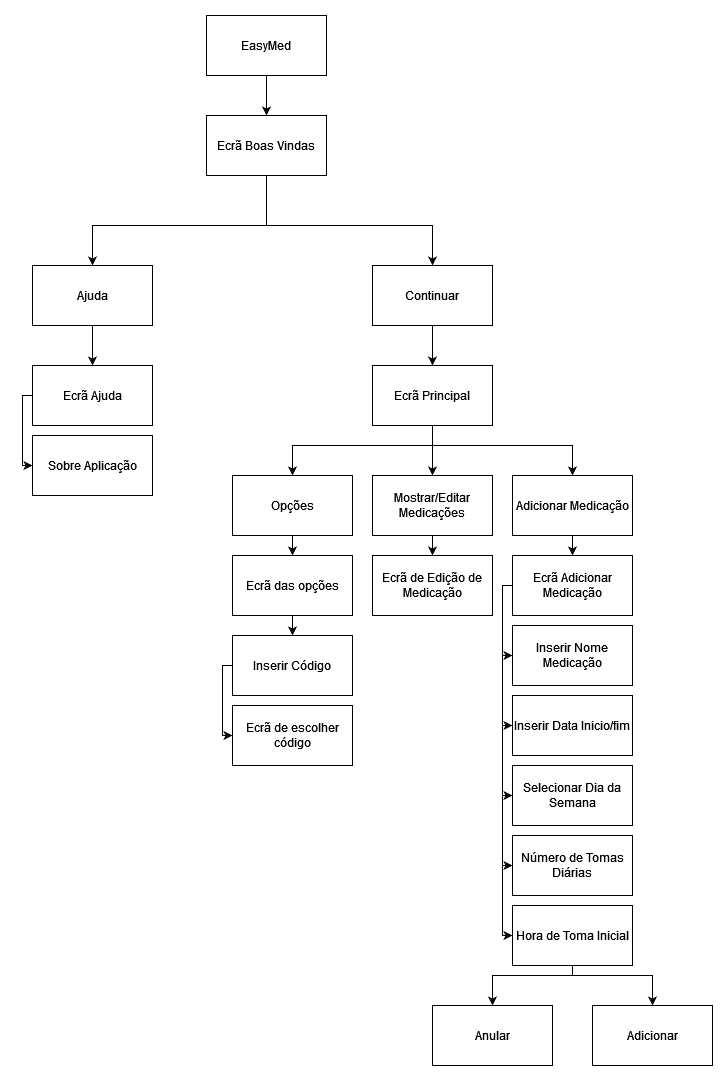

The diagram above was exported from draw.io. Its source (the exported page's mxGraphModel, read from the mxfile embedded in the PNG):
<mxGraphModel dx="1038" dy="1733" grid="1" gridSize="10" guides="1" tooltips="1" connect="1" arrows="1" fold="1" page="1" pageScale="1" pageWidth="827" pageHeight="1169" math="0" shadow="0">
  <root>
    <mxCell id="0" />
    <mxCell id="1" parent="0" />
    <mxCell id="XvRMwN8esuHtSS2lWpCH-1" value="&lt;div&gt;EasyMed&lt;/div&gt;" style="rounded=0;whiteSpace=wrap;html=1;" parent="1" vertex="1">
      <mxGeometry x="354" y="-90" width="120" height="60" as="geometry" />
    </mxCell>
    <mxCell id="XvRMwN8esuHtSS2lWpCH-2" value="" style="endArrow=classic;html=1;rounded=0;exitX=0.5;exitY=1;exitDx=0;exitDy=0;startArrow=none;" parent="1" source="DSTxIG2g4ZL8pvmRq_QJ-2" edge="1">
      <mxGeometry width="50" height="50" relative="1" as="geometry">
        <mxPoint x="390" y="320" as="sourcePoint" />
        <mxPoint x="580" y="160" as="targetPoint" />
        <Array as="points">
          <mxPoint x="414" y="120" />
          <mxPoint x="580" y="120" />
        </Array>
      </mxGeometry>
    </mxCell>
    <mxCell id="XvRMwN8esuHtSS2lWpCH-3" value="" style="endArrow=classic;html=1;rounded=0;" parent="1" edge="1">
      <mxGeometry width="50" height="50" relative="1" as="geometry">
        <mxPoint x="420" y="120" as="sourcePoint" />
        <mxPoint x="240" y="160" as="targetPoint" />
        <Array as="points">
          <mxPoint x="240" y="120" />
        </Array>
      </mxGeometry>
    </mxCell>
    <mxCell id="XvRMwN8esuHtSS2lWpCH-4" value="&lt;div&gt;Ajuda&lt;/div&gt;" style="rounded=0;whiteSpace=wrap;html=1;" parent="1" vertex="1">
      <mxGeometry x="180" y="160" width="120" height="60" as="geometry" />
    </mxCell>
    <mxCell id="XvRMwN8esuHtSS2lWpCH-5" value="Continuar" style="rounded=0;whiteSpace=wrap;html=1;" parent="1" vertex="1">
      <mxGeometry x="520" y="160" width="120" height="60" as="geometry" />
    </mxCell>
    <mxCell id="XvRMwN8esuHtSS2lWpCH-6" value="" style="endArrow=classic;html=1;rounded=0;exitX=0.5;exitY=1;exitDx=0;exitDy=0;" parent="1" source="XvRMwN8esuHtSS2lWpCH-5" target="XvRMwN8esuHtSS2lWpCH-7" edge="1">
      <mxGeometry width="50" height="50" relative="1" as="geometry">
        <mxPoint x="530" y="320" as="sourcePoint" />
        <mxPoint x="580" y="260" as="targetPoint" />
      </mxGeometry>
    </mxCell>
    <mxCell id="XvRMwN8esuHtSS2lWpCH-7" value="Ecrã Principal" style="rounded=0;whiteSpace=wrap;html=1;" parent="1" vertex="1">
      <mxGeometry x="520" y="260" width="120" height="60" as="geometry" />
    </mxCell>
    <mxCell id="XvRMwN8esuHtSS2lWpCH-9" value="Adicionar Medicação " style="rounded=0;whiteSpace=wrap;html=1;" parent="1" vertex="1">
      <mxGeometry x="660" y="370" width="120" height="60" as="geometry" />
    </mxCell>
    <mxCell id="XvRMwN8esuHtSS2lWpCH-10" value="" style="endArrow=classic;html=1;rounded=0;" parent="1" edge="1">
      <mxGeometry width="50" height="50" relative="1" as="geometry">
        <mxPoint x="580" y="340" as="sourcePoint" />
        <mxPoint x="580" y="370" as="targetPoint" />
      </mxGeometry>
    </mxCell>
    <mxCell id="XvRMwN8esuHtSS2lWpCH-11" value="Mostrar/Editar Medicações" style="rounded=0;whiteSpace=wrap;html=1;" parent="1" vertex="1">
      <mxGeometry x="520" y="370" width="120" height="60" as="geometry" />
    </mxCell>
    <mxCell id="XvRMwN8esuHtSS2lWpCH-12" value="&lt;div&gt;Opções&lt;/div&gt;" style="rounded=0;whiteSpace=wrap;html=1;" parent="1" vertex="1">
      <mxGeometry x="380" y="370" width="120" height="60" as="geometry" />
    </mxCell>
    <mxCell id="XvRMwN8esuHtSS2lWpCH-13" value="" style="endArrow=classic;html=1;rounded=0;entryX=0.5;entryY=0;entryDx=0;entryDy=0;" parent="1" target="XvRMwN8esuHtSS2lWpCH-12" edge="1">
      <mxGeometry width="50" height="50" relative="1" as="geometry">
        <mxPoint x="580" y="340" as="sourcePoint" />
        <mxPoint x="464" y="290" as="targetPoint" />
        <Array as="points">
          <mxPoint x="440" y="340" />
        </Array>
      </mxGeometry>
    </mxCell>
    <mxCell id="XvRMwN8esuHtSS2lWpCH-14" value="&lt;div&gt;Inserir Código&lt;/div&gt;" style="rounded=0;whiteSpace=wrap;html=1;" parent="1" vertex="1">
      <mxGeometry x="380" y="530" width="120" height="60" as="geometry" />
    </mxCell>
    <mxCell id="XvRMwN8esuHtSS2lWpCH-16" value="Inserir Nome Medicação" style="rounded=0;whiteSpace=wrap;html=1;" parent="1" vertex="1">
      <mxGeometry x="660" y="520" width="120" height="60" as="geometry" />
    </mxCell>
    <mxCell id="XvRMwN8esuHtSS2lWpCH-17" value="Inserir Data Inicio/fim" style="rounded=0;whiteSpace=wrap;html=1;" parent="1" vertex="1">
      <mxGeometry x="660" y="590" width="120" height="60" as="geometry" />
    </mxCell>
    <mxCell id="XvRMwN8esuHtSS2lWpCH-18" value="Selecionar Dia da Semana" style="rounded=0;whiteSpace=wrap;html=1;" parent="1" vertex="1">
      <mxGeometry x="660" y="660" width="120" height="60" as="geometry" />
    </mxCell>
    <mxCell id="XvRMwN8esuHtSS2lWpCH-19" value="&lt;div&gt;Número de Tomas Diárias&lt;br&gt;&lt;/div&gt;" style="rounded=0;whiteSpace=wrap;html=1;" parent="1" vertex="1">
      <mxGeometry x="660" y="730" width="120" height="60" as="geometry" />
    </mxCell>
    <mxCell id="XvRMwN8esuHtSS2lWpCH-20" value="&lt;div&gt;Hora de Toma Inicial&lt;/div&gt;" style="rounded=0;whiteSpace=wrap;html=1;" parent="1" vertex="1">
      <mxGeometry x="660" y="800" width="120" height="60" as="geometry" />
    </mxCell>
    <mxCell id="XvRMwN8esuHtSS2lWpCH-30" value="&lt;div&gt;Ecrã Ajuda&lt;/div&gt;" style="rounded=0;whiteSpace=wrap;html=1;" parent="1" vertex="1">
      <mxGeometry x="180" y="260" width="120" height="60" as="geometry" />
    </mxCell>
    <mxCell id="XvRMwN8esuHtSS2lWpCH-31" value="" style="endArrow=classic;html=1;rounded=0;exitX=0.5;exitY=1;exitDx=0;exitDy=0;entryX=0.5;entryY=0;entryDx=0;entryDy=0;" parent="1" source="XvRMwN8esuHtSS2lWpCH-4" target="XvRMwN8esuHtSS2lWpCH-30" edge="1">
      <mxGeometry width="50" height="50" relative="1" as="geometry">
        <mxPoint x="230" y="430" as="sourcePoint" />
        <mxPoint x="280" y="380" as="targetPoint" />
      </mxGeometry>
    </mxCell>
    <mxCell id="DSTxIG2g4ZL8pvmRq_QJ-2" value="&lt;div&gt;Ecrã Boas Vindas&lt;/div&gt;" style="rounded=0;whiteSpace=wrap;html=1;" parent="1" vertex="1">
      <mxGeometry x="354" y="10" width="120" height="60" as="geometry" />
    </mxCell>
    <mxCell id="DSTxIG2g4ZL8pvmRq_QJ-3" value="" style="endArrow=none;html=1;rounded=0;exitX=0.5;exitY=1;exitDx=0;exitDy=0;" parent="1" source="XvRMwN8esuHtSS2lWpCH-1" target="DSTxIG2g4ZL8pvmRq_QJ-2" edge="1">
      <mxGeometry width="50" height="50" relative="1" as="geometry">
        <mxPoint x="414" y="-50" as="sourcePoint" />
        <mxPoint x="580" y="160" as="targetPoint" />
        <Array as="points" />
      </mxGeometry>
    </mxCell>
    <mxCell id="DSTxIG2g4ZL8pvmRq_QJ-4" value="" style="endArrow=classic;html=1;rounded=0;exitX=0.5;exitY=1;exitDx=0;exitDy=0;entryX=0.5;entryY=0;entryDx=0;entryDy=0;" parent="1" source="XvRMwN8esuHtSS2lWpCH-1" target="DSTxIG2g4ZL8pvmRq_QJ-2" edge="1">
      <mxGeometry width="50" height="50" relative="1" as="geometry">
        <mxPoint x="390" y="220" as="sourcePoint" />
        <mxPoint x="440" y="170" as="targetPoint" />
      </mxGeometry>
    </mxCell>
    <mxCell id="DSTxIG2g4ZL8pvmRq_QJ-7" value="Ecrã das opções" style="rounded=0;whiteSpace=wrap;html=1;" parent="1" vertex="1">
      <mxGeometry x="380" y="450" width="120" height="60" as="geometry" />
    </mxCell>
    <mxCell id="DSTxIG2g4ZL8pvmRq_QJ-8" value="Ecrã Adicionar Medicação" style="rounded=0;whiteSpace=wrap;html=1;" parent="1" vertex="1">
      <mxGeometry x="660" y="450" width="120" height="60" as="geometry" />
    </mxCell>
    <mxCell id="DSTxIG2g4ZL8pvmRq_QJ-9" value="" style="endArrow=classic;html=1;rounded=0;exitX=0.5;exitY=1;exitDx=0;exitDy=0;entryX=0.5;entryY=0;entryDx=0;entryDy=0;" parent="1" source="XvRMwN8esuHtSS2lWpCH-12" target="DSTxIG2g4ZL8pvmRq_QJ-7" edge="1">
      <mxGeometry width="50" height="50" relative="1" as="geometry">
        <mxPoint x="390" y="580" as="sourcePoint" />
        <mxPoint x="440" y="460" as="targetPoint" />
      </mxGeometry>
    </mxCell>
    <mxCell id="DSTxIG2g4ZL8pvmRq_QJ-11" value="" style="endArrow=classic;html=1;rounded=0;exitX=0.5;exitY=1;exitDx=0;exitDy=0;entryX=0.5;entryY=0;entryDx=0;entryDy=0;" parent="1" source="XvRMwN8esuHtSS2lWpCH-7" target="XvRMwN8esuHtSS2lWpCH-9" edge="1">
      <mxGeometry width="50" height="50" relative="1" as="geometry">
        <mxPoint x="390" y="580" as="sourcePoint" />
        <mxPoint x="440" y="530" as="targetPoint" />
        <Array as="points">
          <mxPoint x="580" y="340" />
          <mxPoint x="720" y="340" />
        </Array>
      </mxGeometry>
    </mxCell>
    <mxCell id="DSTxIG2g4ZL8pvmRq_QJ-15" value="" style="endArrow=classic;html=1;rounded=0;exitX=0;exitY=0.5;exitDx=0;exitDy=0;entryX=0;entryY=0.5;entryDx=0;entryDy=0;" parent="1" target="XvRMwN8esuHtSS2lWpCH-16" edge="1">
      <mxGeometry width="50" height="50" relative="1" as="geometry">
        <mxPoint x="660" y="480" as="sourcePoint" />
        <mxPoint x="660" y="560" as="targetPoint" />
        <Array as="points">
          <mxPoint x="650" y="480" />
          <mxPoint x="650" y="550" />
        </Array>
      </mxGeometry>
    </mxCell>
    <mxCell id="DSTxIG2g4ZL8pvmRq_QJ-16" value="" style="endArrow=classic;html=1;rounded=0;exitX=0;exitY=0.5;exitDx=0;exitDy=0;entryX=0;entryY=0.5;entryDx=0;entryDy=0;" parent="1" edge="1">
      <mxGeometry width="50" height="50" relative="1" as="geometry">
        <mxPoint x="660" y="550" as="sourcePoint" />
        <mxPoint x="660" y="620" as="targetPoint" />
        <Array as="points">
          <mxPoint x="650" y="550" />
          <mxPoint x="650" y="620" />
        </Array>
      </mxGeometry>
    </mxCell>
    <mxCell id="DSTxIG2g4ZL8pvmRq_QJ-17" value="" style="endArrow=classic;html=1;rounded=0;exitX=0;exitY=0.5;exitDx=0;exitDy=0;entryX=0;entryY=0.5;entryDx=0;entryDy=0;" parent="1" edge="1">
      <mxGeometry width="50" height="50" relative="1" as="geometry">
        <mxPoint x="660" y="620" as="sourcePoint" />
        <mxPoint x="660" y="690" as="targetPoint" />
        <Array as="points">
          <mxPoint x="650" y="620" />
          <mxPoint x="650" y="690" />
        </Array>
      </mxGeometry>
    </mxCell>
    <mxCell id="DSTxIG2g4ZL8pvmRq_QJ-18" value="" style="endArrow=classic;html=1;rounded=0;exitX=0;exitY=0.5;exitDx=0;exitDy=0;entryX=0;entryY=0.5;entryDx=0;entryDy=0;" parent="1" edge="1">
      <mxGeometry width="50" height="50" relative="1" as="geometry">
        <mxPoint x="660" y="690" as="sourcePoint" />
        <mxPoint x="660" y="760" as="targetPoint" />
        <Array as="points">
          <mxPoint x="650" y="690" />
          <mxPoint x="650" y="760" />
        </Array>
      </mxGeometry>
    </mxCell>
    <mxCell id="DSTxIG2g4ZL8pvmRq_QJ-19" value="" style="endArrow=classic;html=1;rounded=0;exitX=0;exitY=0.5;exitDx=0;exitDy=0;entryX=0;entryY=0.5;entryDx=0;entryDy=0;" parent="1" edge="1">
      <mxGeometry width="50" height="50" relative="1" as="geometry">
        <mxPoint x="660" y="760" as="sourcePoint" />
        <mxPoint x="660" y="830" as="targetPoint" />
        <Array as="points">
          <mxPoint x="650" y="760" />
          <mxPoint x="650" y="830" />
        </Array>
      </mxGeometry>
    </mxCell>
    <mxCell id="DSTxIG2g4ZL8pvmRq_QJ-20" value="" style="endArrow=classic;html=1;rounded=0;exitX=0.5;exitY=1;exitDx=0;exitDy=0;entryX=0.5;entryY=0;entryDx=0;entryDy=0;" parent="1" source="XvRMwN8esuHtSS2lWpCH-9" target="DSTxIG2g4ZL8pvmRq_QJ-8" edge="1">
      <mxGeometry width="50" height="50" relative="1" as="geometry">
        <mxPoint x="390" y="390" as="sourcePoint" />
        <mxPoint x="440" y="340" as="targetPoint" />
      </mxGeometry>
    </mxCell>
    <mxCell id="DSTxIG2g4ZL8pvmRq_QJ-24" value="" style="endArrow=classic;html=1;rounded=0;exitX=0;exitY=0.5;exitDx=0;exitDy=0;entryX=0;entryY=0.5;entryDx=0;entryDy=0;" parent="1" edge="1">
      <mxGeometry width="50" height="50" relative="1" as="geometry">
        <mxPoint x="180" y="290" as="sourcePoint" />
        <mxPoint x="180" y="360" as="targetPoint" />
        <Array as="points">
          <mxPoint x="170" y="290" />
          <mxPoint x="170" y="360" />
        </Array>
      </mxGeometry>
    </mxCell>
    <mxCell id="DSTxIG2g4ZL8pvmRq_QJ-25" value="Sobre Aplicação" style="rounded=0;whiteSpace=wrap;html=1;" parent="1" vertex="1">
      <mxGeometry x="180" y="330" width="120" height="60" as="geometry" />
    </mxCell>
    <mxCell id="DSTxIG2g4ZL8pvmRq_QJ-26" value="" style="endArrow=classic;html=1;rounded=0;exitX=0;exitY=0.5;exitDx=0;exitDy=0;entryX=0;entryY=0.5;entryDx=0;entryDy=0;" parent="1" edge="1">
      <mxGeometry width="50" height="50" relative="1" as="geometry">
        <mxPoint x="380" y="560" as="sourcePoint" />
        <mxPoint x="380" y="630" as="targetPoint" />
        <Array as="points">
          <mxPoint x="370" y="560" />
          <mxPoint x="370" y="630" />
        </Array>
      </mxGeometry>
    </mxCell>
    <mxCell id="DSTxIG2g4ZL8pvmRq_QJ-27" value="Ecrã de escolher código" style="rounded=0;whiteSpace=wrap;html=1;" parent="1" vertex="1">
      <mxGeometry x="380" y="600" width="120" height="60" as="geometry" />
    </mxCell>
    <mxCell id="DSTxIG2g4ZL8pvmRq_QJ-28" value="" style="endArrow=classic;html=1;rounded=0;exitX=0.5;exitY=1;exitDx=0;exitDy=0;entryX=0.5;entryY=0;entryDx=0;entryDy=0;" parent="1" source="DSTxIG2g4ZL8pvmRq_QJ-7" target="XvRMwN8esuHtSS2lWpCH-14" edge="1">
      <mxGeometry width="50" height="50" relative="1" as="geometry">
        <mxPoint x="190" y="570" as="sourcePoint" />
        <mxPoint x="240" y="520" as="targetPoint" />
      </mxGeometry>
    </mxCell>
    <mxCell id="gEgNXEg9vTHsD5lXtj85-1" value="" style="endArrow=classic;html=1;rounded=0;exitX=0.5;exitY=1;exitDx=0;exitDy=0;entryX=0.5;entryY=0;entryDx=0;entryDy=0;" parent="1" source="XvRMwN8esuHtSS2lWpCH-20" target="gEgNXEg9vTHsD5lXtj85-2" edge="1">
      <mxGeometry width="50" height="50" relative="1" as="geometry">
        <mxPoint x="390" y="910" as="sourcePoint" />
        <mxPoint x="640" y="920" as="targetPoint" />
        <Array as="points">
          <mxPoint x="720" y="870" />
          <mxPoint x="640" y="870" />
        </Array>
      </mxGeometry>
    </mxCell>
    <mxCell id="gEgNXEg9vTHsD5lXtj85-2" value="&lt;div&gt;Anular&lt;/div&gt;" style="rounded=0;whiteSpace=wrap;html=1;" parent="1" vertex="1">
      <mxGeometry x="580" y="900" width="120" height="60" as="geometry" />
    </mxCell>
    <mxCell id="gEgNXEg9vTHsD5lXtj85-3" value="Adicionar" style="rounded=0;whiteSpace=wrap;html=1;" parent="1" vertex="1">
      <mxGeometry x="740" y="900" width="120" height="60" as="geometry" />
    </mxCell>
    <mxCell id="gEgNXEg9vTHsD5lXtj85-4" value="Ecrã de Edição de Medicação" style="rounded=0;whiteSpace=wrap;html=1;" parent="1" vertex="1">
      <mxGeometry x="520" y="450" width="120" height="60" as="geometry" />
    </mxCell>
    <mxCell id="gEgNXEg9vTHsD5lXtj85-5" value="" style="endArrow=classic;html=1;rounded=0;exitX=0.5;exitY=1;exitDx=0;exitDy=0;entryX=0.5;entryY=0;entryDx=0;entryDy=0;" parent="1" source="XvRMwN8esuHtSS2lWpCH-11" target="gEgNXEg9vTHsD5lXtj85-4" edge="1">
      <mxGeometry width="50" height="50" relative="1" as="geometry">
        <mxPoint x="390" y="460" as="sourcePoint" />
        <mxPoint x="440" y="410" as="targetPoint" />
      </mxGeometry>
    </mxCell>
    <mxCell id="gEgNXEg9vTHsD5lXtj85-6" value="" style="endArrow=classic;html=1;rounded=0;entryX=0.5;entryY=0;entryDx=0;entryDy=0;" parent="1" target="gEgNXEg9vTHsD5lXtj85-3" edge="1">
      <mxGeometry width="50" height="50" relative="1" as="geometry">
        <mxPoint x="720" y="870" as="sourcePoint" />
        <mxPoint x="440" y="740" as="targetPoint" />
        <Array as="points">
          <mxPoint x="800" y="870" />
        </Array>
      </mxGeometry>
    </mxCell>
  </root>
</mxGraphModel>